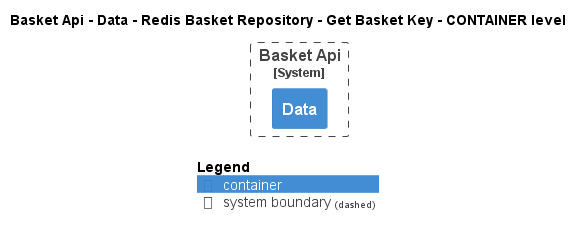

The diagram above was rendered by PlantUML. Its source (embedded in the PNG):
@startuml
!pragma layout smetana
!include ..\..\..\..\..\..\..\..\.c4s\C4_Container.puml

AddElementTag("state:new", $bgColor=green, $fontColor=#ffffff, $borderColor=green, $shadowing="False")
AddElementTag("state:changed", $bgColor=orange, $fontColor=#ffffff, $borderColor=orange, $shadowing="False")
AddElementTag("state:removed", $bgColor=red, $fontColor=#ffffff, $borderColor=red, $shadowing="False")

AddRelTag("state:new", $textColor=green, $lineColor=green)
AddRelTag("state:changed", $textColor=orange, $lineColor=orange)
AddRelTag("state:removed", $textColor=red, $lineColor=red)

SHOW_PERSON_PORTRAIT()
LAYOUT_TOP_DOWN()

skinparam linetype polyline

title Basket Api - Data - Redis Basket Repository - Get Basket Key - CONTAINER level


System_Boundary(dotnet.eShop.Architecture.SoftwareSystems.BasketApi, "Basket Api") {
    Container(dotnet.eShop.Architecture.SoftwareSystems.BasketApi.Containers.Data, "Data", "", "")
}




SHOW_LEGEND()
@enduml